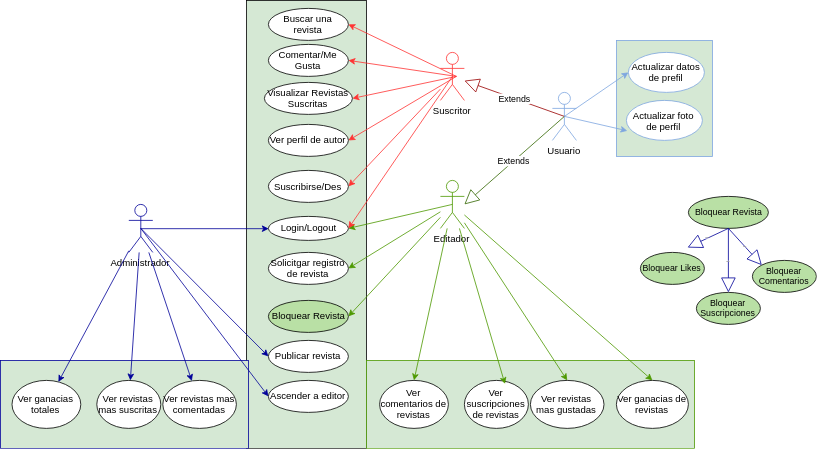

The diagram above was exported from draw.io. Its source (the exported page's mxGraphModel, read from the mxfile embedded in the PNG):
<mxGraphModel dx="1814" dy="672" grid="1" gridSize="10" guides="1" tooltips="1" connect="1" arrows="1" fold="1" page="1" pageScale="1" pageWidth="850" pageHeight="1100" math="0" shadow="0">
  <root>
    <mxCell id="0" />
    <mxCell id="1" parent="0" />
    <mxCell id="_WLpO0w72OIGfK0hIoFG-22" value="" style="rounded=0;whiteSpace=wrap;html=1;strokeColor=#7EA6E0;fillColor=#D5E8D4;" vertex="1" parent="1">
      <mxGeometry x="670" y="55" width="120" height="145" as="geometry" />
    </mxCell>
    <mxCell id="_WLpO0w72OIGfK0hIoFG-13" value="" style="rounded=0;whiteSpace=wrap;html=1;fillColor=#D5E8D4;" vertex="1" parent="1">
      <mxGeometry x="207.5" y="5" width="150" height="560" as="geometry" />
    </mxCell>
    <mxCell id="_WLpO0w72OIGfK0hIoFG-19" style="edgeStyle=orthogonalEdgeStyle;rounded=0;orthogonalLoop=1;jettySize=auto;html=1;exitX=0.5;exitY=0.5;exitDx=0;exitDy=0;exitPerimeter=0;entryX=0;entryY=0.5;entryDx=0;entryDy=0;strokeColor=#000099;" edge="1" parent="1" source="_WLpO0w72OIGfK0hIoFG-1" target="_WLpO0w72OIGfK0hIoFG-14">
      <mxGeometry relative="1" as="geometry" />
    </mxCell>
    <mxCell id="_WLpO0w72OIGfK0hIoFG-1" value="Administrador&lt;br&gt;" style="shape=umlActor;verticalLabelPosition=bottom;labelBackgroundColor=#ffffff;verticalAlign=top;html=1;outlineConnect=0;strokeColor=#000099;" vertex="1" parent="1">
      <mxGeometry x="60.5" y="260" width="30" height="60" as="geometry" />
    </mxCell>
    <mxCell id="_WLpO0w72OIGfK0hIoFG-6" value="Editador&lt;br&gt;" style="shape=umlActor;verticalLabelPosition=bottom;labelBackgroundColor=#ffffff;verticalAlign=top;html=1;outlineConnect=0;strokeColor=#4D9900;" vertex="1" parent="1">
      <mxGeometry x="450" y="230" width="30" height="60" as="geometry" />
    </mxCell>
    <mxCell id="_WLpO0w72OIGfK0hIoFG-7" value="Suscritor&lt;br&gt;" style="shape=umlActor;verticalLabelPosition=bottom;labelBackgroundColor=#ffffff;verticalAlign=top;html=1;outlineConnect=0;strokeColor=#FF3333;" vertex="1" parent="1">
      <mxGeometry x="450" y="70" width="30" height="60" as="geometry" />
    </mxCell>
    <mxCell id="_WLpO0w72OIGfK0hIoFG-10" value="Usuario&lt;br&gt;" style="shape=umlActor;verticalLabelPosition=bottom;labelBackgroundColor=#ffffff;verticalAlign=top;html=1;outlineConnect=0;strokeColor=#7EA6E0;" vertex="1" parent="1">
      <mxGeometry x="590" y="120" width="30" height="60" as="geometry" />
    </mxCell>
    <mxCell id="_WLpO0w72OIGfK0hIoFG-14" value="Login/Logout" style="ellipse;whiteSpace=wrap;html=1;" vertex="1" parent="1">
      <mxGeometry x="235" y="275" width="100" height="30" as="geometry" />
    </mxCell>
    <mxCell id="_WLpO0w72OIGfK0hIoFG-16" value="Extends" style="endArrow=block;endSize=16;endFill=0;html=1;exitX=0.5;exitY=0.5;exitDx=0;exitDy=0;exitPerimeter=0;strokeColor=#990000;" edge="1" parent="1" source="_WLpO0w72OIGfK0hIoFG-10" target="_WLpO0w72OIGfK0hIoFG-7">
      <mxGeometry width="160" relative="1" as="geometry">
        <mxPoint x="60" y="530" as="sourcePoint" />
        <mxPoint x="220" y="530" as="targetPoint" />
      </mxGeometry>
    </mxCell>
    <mxCell id="_WLpO0w72OIGfK0hIoFG-17" value="Extends" style="endArrow=block;endSize=16;endFill=0;html=1;exitX=0.5;exitY=0.5;exitDx=0;exitDy=0;exitPerimeter=0;strokeColor=#336600;" edge="1" parent="1" source="_WLpO0w72OIGfK0hIoFG-10">
      <mxGeometry width="160" relative="1" as="geometry">
        <mxPoint x="615" y="160" as="sourcePoint" />
        <mxPoint x="480" y="260" as="targetPoint" />
      </mxGeometry>
    </mxCell>
    <mxCell id="_WLpO0w72OIGfK0hIoFG-23" value="Actualizar datos de prefil&lt;br&gt;" style="ellipse;whiteSpace=wrap;html=1;strokeColor=#7EA6E0;" vertex="1" parent="1">
      <mxGeometry x="685" y="70" width="95" height="50" as="geometry" />
    </mxCell>
    <mxCell id="_WLpO0w72OIGfK0hIoFG-24" value="&lt;span&gt;&lt;br&gt;&lt;br&gt;&lt;br&gt;Actualizar foto de perfil&lt;/span&gt;&lt;br&gt;&lt;p&gt;&lt;br&gt;&lt;/p&gt;" style="ellipse;whiteSpace=wrap;html=1;strokeColor=#7EA6E0;" vertex="1" parent="1">
      <mxGeometry x="682.5" y="130" width="95" height="50" as="geometry" />
    </mxCell>
    <mxCell id="_WLpO0w72OIGfK0hIoFG-27" value="Ver perfil de autor&lt;br&gt;" style="ellipse;whiteSpace=wrap;html=1;" vertex="1" parent="1">
      <mxGeometry x="235" y="160" width="100" height="40" as="geometry" />
    </mxCell>
    <mxCell id="_WLpO0w72OIGfK0hIoFG-29" value="Buscar una revista&lt;br&gt;" style="ellipse;whiteSpace=wrap;html=1;" vertex="1" parent="1">
      <mxGeometry x="235" y="15" width="100" height="40" as="geometry" />
    </mxCell>
    <mxCell id="_WLpO0w72OIGfK0hIoFG-30" value="Visualizar Revistas Suscritas&lt;br&gt;" style="ellipse;whiteSpace=wrap;html=1;" vertex="1" parent="1">
      <mxGeometry x="230" y="107.5" width="110" height="40" as="geometry" />
    </mxCell>
    <mxCell id="_WLpO0w72OIGfK0hIoFG-31" value="" style="endArrow=classic;html=1;exitX=0.5;exitY=0.5;exitDx=0;exitDy=0;exitPerimeter=0;entryX=1;entryY=0.5;entryDx=0;entryDy=0;strokeColor=#4D9900;" edge="1" parent="1" source="_WLpO0w72OIGfK0hIoFG-6" target="_WLpO0w72OIGfK0hIoFG-14">
      <mxGeometry width="50" height="50" relative="1" as="geometry">
        <mxPoint x="60" y="580" as="sourcePoint" />
        <mxPoint x="110" y="530" as="targetPoint" />
      </mxGeometry>
    </mxCell>
    <mxCell id="_WLpO0w72OIGfK0hIoFG-34" value="Comentar/Me Gusta" style="ellipse;whiteSpace=wrap;html=1;" vertex="1" parent="1">
      <mxGeometry x="235" y="60" width="100" height="40" as="geometry" />
    </mxCell>
    <mxCell id="_WLpO0w72OIGfK0hIoFG-35" value="Solicitgar registro de revista" style="ellipse;whiteSpace=wrap;html=1;" vertex="1" parent="1">
      <mxGeometry x="235" y="320" width="100" height="40" as="geometry" />
    </mxCell>
    <mxCell id="_WLpO0w72OIGfK0hIoFG-36" value="Publicar revista" style="ellipse;whiteSpace=wrap;html=1;" vertex="1" parent="1">
      <mxGeometry x="235" y="430" width="100" height="40" as="geometry" />
    </mxCell>
    <mxCell id="_WLpO0w72OIGfK0hIoFG-37" value="Bloquear Revista" style="ellipse;whiteSpace=wrap;html=1;fillColor=#B9E0A5;" vertex="1" parent="1">
      <mxGeometry x="235" y="380" width="100" height="40" as="geometry" />
    </mxCell>
    <mxCell id="_WLpO0w72OIGfK0hIoFG-41" value="Ascender a editor" style="ellipse;whiteSpace=wrap;html=1;" vertex="1" parent="1">
      <mxGeometry x="235" y="480" width="100" height="40" as="geometry" />
    </mxCell>
    <mxCell id="_WLpO0w72OIGfK0hIoFG-42" value="Suscribirse/Des" style="ellipse;whiteSpace=wrap;html=1;" vertex="1" parent="1">
      <mxGeometry x="235" y="217.5" width="100" height="40" as="geometry" />
    </mxCell>
    <mxCell id="_WLpO0w72OIGfK0hIoFG-43" value="" style="rounded=0;whiteSpace=wrap;html=1;strokeColor=#4D9900;fillColor=#D5E8D4;" vertex="1" parent="1">
      <mxGeometry x="357.5" y="455" width="410" height="110" as="geometry" />
    </mxCell>
    <mxCell id="_WLpO0w72OIGfK0hIoFG-44" value="" style="rounded=0;whiteSpace=wrap;html=1;strokeColor=#000099;fillColor=#D5E8D4;" vertex="1" parent="1">
      <mxGeometry x="-100" y="455" width="310" height="110" as="geometry" />
    </mxCell>
    <mxCell id="_WLpO0w72OIGfK0hIoFG-45" value="" style="endArrow=classic;html=1;exitX=0.5;exitY=0.5;exitDx=0;exitDy=0;exitPerimeter=0;entryX=1;entryY=0.5;entryDx=0;entryDy=0;strokeColor=#FF3333;" edge="1" parent="1" source="_WLpO0w72OIGfK0hIoFG-7" target="_WLpO0w72OIGfK0hIoFG-14">
      <mxGeometry width="50" height="50" relative="1" as="geometry">
        <mxPoint x="-80" y="640" as="sourcePoint" />
        <mxPoint x="-30" y="590" as="targetPoint" />
      </mxGeometry>
    </mxCell>
    <mxCell id="_WLpO0w72OIGfK0hIoFG-46" value="" style="endArrow=classic;html=1;entryX=1;entryY=0.5;entryDx=0;entryDy=0;strokeColor=#FF3333;" edge="1" parent="1" target="_WLpO0w72OIGfK0hIoFG-29">
      <mxGeometry width="50" height="50" relative="1" as="geometry">
        <mxPoint x="470" y="100" as="sourcePoint" />
        <mxPoint x="-30" y="590" as="targetPoint" />
      </mxGeometry>
    </mxCell>
    <mxCell id="_WLpO0w72OIGfK0hIoFG-47" value="" style="endArrow=classic;html=1;entryX=1;entryY=0.5;entryDx=0;entryDy=0;strokeColor=#FF3333;" edge="1" parent="1" target="_WLpO0w72OIGfK0hIoFG-34">
      <mxGeometry width="50" height="50" relative="1" as="geometry">
        <mxPoint x="470" y="100" as="sourcePoint" />
        <mxPoint x="150" y="100" as="targetPoint" />
      </mxGeometry>
    </mxCell>
    <mxCell id="_WLpO0w72OIGfK0hIoFG-48" value="" style="endArrow=classic;html=1;entryX=1;entryY=0.5;entryDx=0;entryDy=0;strokeColor=#FF3333;" edge="1" parent="1" target="_WLpO0w72OIGfK0hIoFG-30">
      <mxGeometry width="50" height="50" relative="1" as="geometry">
        <mxPoint x="470" y="100" as="sourcePoint" />
        <mxPoint x="130" y="80" as="targetPoint" />
      </mxGeometry>
    </mxCell>
    <mxCell id="_WLpO0w72OIGfK0hIoFG-49" value="" style="endArrow=classic;html=1;entryX=1;entryY=0.5;entryDx=0;entryDy=0;strokeColor=#FF3333;" edge="1" parent="1" target="_WLpO0w72OIGfK0hIoFG-27">
      <mxGeometry width="50" height="50" relative="1" as="geometry">
        <mxPoint x="470" y="100" as="sourcePoint" />
        <mxPoint x="130" y="90" as="targetPoint" />
      </mxGeometry>
    </mxCell>
    <mxCell id="_WLpO0w72OIGfK0hIoFG-50" value="" style="endArrow=classic;html=1;entryX=1;entryY=0.5;entryDx=0;entryDy=0;strokeColor=#FF3333;" edge="1" parent="1" source="_WLpO0w72OIGfK0hIoFG-7" target="_WLpO0w72OIGfK0hIoFG-42">
      <mxGeometry width="50" height="50" relative="1" as="geometry">
        <mxPoint x="110" y="180" as="sourcePoint" />
        <mxPoint x="160" y="130" as="targetPoint" />
      </mxGeometry>
    </mxCell>
    <mxCell id="_WLpO0w72OIGfK0hIoFG-51" value="" style="endArrow=classic;html=1;entryX=1;entryY=0.5;entryDx=0;entryDy=0;strokeColor=#4D9900;" edge="1" parent="1" source="_WLpO0w72OIGfK0hIoFG-6" target="_WLpO0w72OIGfK0hIoFG-35">
      <mxGeometry width="50" height="50" relative="1" as="geometry">
        <mxPoint x="580" y="400" as="sourcePoint" />
        <mxPoint x="630" y="350" as="targetPoint" />
      </mxGeometry>
    </mxCell>
    <mxCell id="_WLpO0w72OIGfK0hIoFG-52" value="" style="endArrow=classic;html=1;entryX=1;entryY=0.5;entryDx=0;entryDy=0;strokeColor=#4D9900;" edge="1" parent="1" source="_WLpO0w72OIGfK0hIoFG-6" target="_WLpO0w72OIGfK0hIoFG-37">
      <mxGeometry width="50" height="50" relative="1" as="geometry">
        <mxPoint x="70" y="420" as="sourcePoint" />
        <mxPoint x="120" y="370" as="targetPoint" />
      </mxGeometry>
    </mxCell>
    <mxCell id="_WLpO0w72OIGfK0hIoFG-53" value="" style="endArrow=classic;html=1;exitX=0.5;exitY=0.5;exitDx=0;exitDy=0;exitPerimeter=0;entryX=0;entryY=0.5;entryDx=0;entryDy=0;strokeColor=#000099;" edge="1" parent="1" source="_WLpO0w72OIGfK0hIoFG-1" target="_WLpO0w72OIGfK0hIoFG-36">
      <mxGeometry width="50" height="50" relative="1" as="geometry">
        <mxPoint x="50" y="420" as="sourcePoint" />
        <mxPoint x="100" y="370" as="targetPoint" />
      </mxGeometry>
    </mxCell>
    <mxCell id="_WLpO0w72OIGfK0hIoFG-54" value="" style="endArrow=classic;html=1;exitX=0.5;exitY=0.5;exitDx=0;exitDy=0;exitPerimeter=0;entryX=0;entryY=0.5;entryDx=0;entryDy=0;strokeColor=#000099;" edge="1" parent="1" source="_WLpO0w72OIGfK0hIoFG-1" target="_WLpO0w72OIGfK0hIoFG-41">
      <mxGeometry width="50" height="50" relative="1" as="geometry">
        <mxPoint x="60" y="430" as="sourcePoint" />
        <mxPoint x="110" y="380" as="targetPoint" />
      </mxGeometry>
    </mxCell>
    <mxCell id="_WLpO0w72OIGfK0hIoFG-55" value="Ver comentarios de revistas&lt;br&gt;" style="ellipse;whiteSpace=wrap;html=1;" vertex="1" parent="1">
      <mxGeometry x="374" y="480" width="86" height="60" as="geometry" />
    </mxCell>
    <mxCell id="_WLpO0w72OIGfK0hIoFG-56" value="Ver suscripciones de revistas" style="ellipse;whiteSpace=wrap;html=1;" vertex="1" parent="1">
      <mxGeometry x="480" y="480" width="80" height="60" as="geometry" />
    </mxCell>
    <mxCell id="_WLpO0w72OIGfK0hIoFG-58" value="Ver revistas&lt;br&gt;mas gustadas" style="ellipse;whiteSpace=wrap;html=1;" vertex="1" parent="1">
      <mxGeometry x="562.5" y="480" width="92" height="60" as="geometry" />
    </mxCell>
    <mxCell id="_WLpO0w72OIGfK0hIoFG-59" value="Ver ganacias de revistas" style="ellipse;whiteSpace=wrap;html=1;" vertex="1" parent="1">
      <mxGeometry x="670" y="480" width="90" height="60" as="geometry" />
    </mxCell>
    <mxCell id="_WLpO0w72OIGfK0hIoFG-60" value="Ver ganacias totales" style="ellipse;whiteSpace=wrap;html=1;" vertex="1" parent="1">
      <mxGeometry x="-85.5" y="480" width="86" height="60" as="geometry" />
    </mxCell>
    <mxCell id="_WLpO0w72OIGfK0hIoFG-61" value="Ver revistas mas suscritas" style="ellipse;whiteSpace=wrap;html=1;" vertex="1" parent="1">
      <mxGeometry x="20.5" y="480" width="80" height="60" as="geometry" />
    </mxCell>
    <mxCell id="_WLpO0w72OIGfK0hIoFG-62" value="Ver revistas mas comentadas" style="ellipse;whiteSpace=wrap;html=1;" vertex="1" parent="1">
      <mxGeometry x="103" y="480" width="92" height="60" as="geometry" />
    </mxCell>
    <mxCell id="_WLpO0w72OIGfK0hIoFG-64" value="" style="endArrow=classic;html=1;strokeColor=#000099;" edge="1" parent="1" source="_WLpO0w72OIGfK0hIoFG-1" target="_WLpO0w72OIGfK0hIoFG-61">
      <mxGeometry width="50" height="50" relative="1" as="geometry">
        <mxPoint x="-100" y="420" as="sourcePoint" />
        <mxPoint x="-50" y="370" as="targetPoint" />
      </mxGeometry>
    </mxCell>
    <mxCell id="_WLpO0w72OIGfK0hIoFG-65" value="" style="endArrow=classic;html=1;strokeColor=#000099;" edge="1" parent="1" source="_WLpO0w72OIGfK0hIoFG-1" target="_WLpO0w72OIGfK0hIoFG-60">
      <mxGeometry width="50" height="50" relative="1" as="geometry">
        <mxPoint x="-100" y="640" as="sourcePoint" />
        <mxPoint x="-50" y="590" as="targetPoint" />
      </mxGeometry>
    </mxCell>
    <mxCell id="_WLpO0w72OIGfK0hIoFG-66" value="" style="endArrow=classic;html=1;strokeColor=#000099;" edge="1" parent="1" source="_WLpO0w72OIGfK0hIoFG-1" target="_WLpO0w72OIGfK0hIoFG-62">
      <mxGeometry width="50" height="50" relative="1" as="geometry">
        <mxPoint x="-20" y="650" as="sourcePoint" />
        <mxPoint x="30" y="600" as="targetPoint" />
      </mxGeometry>
    </mxCell>
    <mxCell id="_WLpO0w72OIGfK0hIoFG-67" value="" style="endArrow=classic;html=1;entryX=0.5;entryY=0;entryDx=0;entryDy=0;strokeColor=#4D9900;" edge="1" parent="1" source="_WLpO0w72OIGfK0hIoFG-6" target="_WLpO0w72OIGfK0hIoFG-59">
      <mxGeometry width="50" height="50" relative="1" as="geometry">
        <mxPoint x="660" y="390" as="sourcePoint" />
        <mxPoint x="710" y="340" as="targetPoint" />
      </mxGeometry>
    </mxCell>
    <mxCell id="_WLpO0w72OIGfK0hIoFG-68" value="" style="endArrow=classic;html=1;entryX=0.5;entryY=0;entryDx=0;entryDy=0;strokeColor=#4D9900;" edge="1" parent="1" source="_WLpO0w72OIGfK0hIoFG-6" target="_WLpO0w72OIGfK0hIoFG-58">
      <mxGeometry width="50" height="50" relative="1" as="geometry">
        <mxPoint x="640" y="380" as="sourcePoint" />
        <mxPoint x="690" y="330" as="targetPoint" />
      </mxGeometry>
    </mxCell>
    <mxCell id="_WLpO0w72OIGfK0hIoFG-69" value="" style="endArrow=classic;html=1;entryX=0.634;entryY=0.075;entryDx=0;entryDy=0;entryPerimeter=0;strokeColor=#4D9900;" edge="1" parent="1" source="_WLpO0w72OIGfK0hIoFG-6" target="_WLpO0w72OIGfK0hIoFG-56">
      <mxGeometry width="50" height="50" relative="1" as="geometry">
        <mxPoint x="700" y="350" as="sourcePoint" />
        <mxPoint x="750" y="300" as="targetPoint" />
      </mxGeometry>
    </mxCell>
    <mxCell id="_WLpO0w72OIGfK0hIoFG-70" value="" style="endArrow=classic;html=1;entryX=0.5;entryY=0;entryDx=0;entryDy=0;strokeColor=#4D9900;" edge="1" parent="1" source="_WLpO0w72OIGfK0hIoFG-6" target="_WLpO0w72OIGfK0hIoFG-55">
      <mxGeometry width="50" height="50" relative="1" as="geometry">
        <mxPoint x="650" y="390" as="sourcePoint" />
        <mxPoint x="700" y="340" as="targetPoint" />
      </mxGeometry>
    </mxCell>
    <mxCell id="_WLpO0w72OIGfK0hIoFG-71" value="" style="endArrow=classic;html=1;exitX=0.5;exitY=0.5;exitDx=0;exitDy=0;exitPerimeter=0;entryX=0;entryY=0.5;entryDx=0;entryDy=0;strokeColor=#7EA6E0;" edge="1" parent="1" source="_WLpO0w72OIGfK0hIoFG-10" target="_WLpO0w72OIGfK0hIoFG-23">
      <mxGeometry width="50" height="50" relative="1" as="geometry">
        <mxPoint x="680" y="320" as="sourcePoint" />
        <mxPoint x="730" y="270" as="targetPoint" />
      </mxGeometry>
    </mxCell>
    <mxCell id="_WLpO0w72OIGfK0hIoFG-72" value="" style="endArrow=classic;html=1;exitX=0.5;exitY=0.5;exitDx=0;exitDy=0;exitPerimeter=0;entryX=0.012;entryY=0.76;entryDx=0;entryDy=0;entryPerimeter=0;strokeColor=#7EA6E0;" edge="1" parent="1" source="_WLpO0w72OIGfK0hIoFG-10" target="_WLpO0w72OIGfK0hIoFG-24">
      <mxGeometry width="50" height="50" relative="1" as="geometry">
        <mxPoint x="630" y="300" as="sourcePoint" />
        <mxPoint x="680" y="250" as="targetPoint" />
      </mxGeometry>
    </mxCell>
    <mxCell id="_WLpO0w72OIGfK0hIoFG-73" value="Bloquear Revista" style="ellipse;whiteSpace=wrap;html=1;fillColor=#B9E0A5;fontSize=11;" vertex="1" parent="1">
      <mxGeometry x="760" y="250" width="100" height="40" as="geometry" />
    </mxCell>
    <mxCell id="_WLpO0w72OIGfK0hIoFG-74" value="Bloquear Suscripciones" style="ellipse;whiteSpace=wrap;html=1;fillColor=#B9E0A5;fontSize=11;" vertex="1" parent="1">
      <mxGeometry x="770" y="370" width="80" height="40" as="geometry" />
    </mxCell>
    <mxCell id="_WLpO0w72OIGfK0hIoFG-76" value="Bloquear Likes" style="ellipse;whiteSpace=wrap;html=1;fillColor=#B9E0A5;fontSize=11;" vertex="1" parent="1">
      <mxGeometry x="700" y="320" width="80" height="40" as="geometry" />
    </mxCell>
    <mxCell id="_WLpO0w72OIGfK0hIoFG-77" value="Bloquear Comentarios" style="ellipse;whiteSpace=wrap;html=1;fillColor=#B9E0A5;fontSize=11;" vertex="1" parent="1">
      <mxGeometry x="840" y="330" width="80" height="40" as="geometry" />
    </mxCell>
    <mxCell id="_WLpO0w72OIGfK0hIoFG-78" value="Extends" style="endArrow=block;endSize=16;endFill=0;html=1;strokeColor=#000099;fontSize=1;exitX=0.5;exitY=1;exitDx=0;exitDy=0;entryX=0.737;entryY=-0.153;entryDx=0;entryDy=0;entryPerimeter=0;" edge="1" parent="1" source="_WLpO0w72OIGfK0hIoFG-73" target="_WLpO0w72OIGfK0hIoFG-76">
      <mxGeometry width="160" relative="1" as="geometry">
        <mxPoint x="870" y="200" as="sourcePoint" />
        <mxPoint x="1030" y="200" as="targetPoint" />
      </mxGeometry>
    </mxCell>
    <mxCell id="_WLpO0w72OIGfK0hIoFG-79" value="Extends" style="endArrow=block;endSize=16;endFill=0;html=1;strokeColor=#000099;fontSize=1;entryX=0.5;entryY=0;entryDx=0;entryDy=0;" edge="1" parent="1" target="_WLpO0w72OIGfK0hIoFG-74">
      <mxGeometry width="160" relative="1" as="geometry">
        <mxPoint x="810" y="290" as="sourcePoint" />
        <mxPoint x="768.96" y="323.88" as="targetPoint" />
      </mxGeometry>
    </mxCell>
    <mxCell id="_WLpO0w72OIGfK0hIoFG-80" value="Extends" style="endArrow=block;endSize=16;endFill=0;html=1;strokeColor=#000099;fontSize=1;entryX=0;entryY=0;entryDx=0;entryDy=0;" edge="1" parent="1" target="_WLpO0w72OIGfK0hIoFG-77">
      <mxGeometry width="160" relative="1" as="geometry">
        <mxPoint x="810" y="290" as="sourcePoint" />
        <mxPoint x="778.96" y="333.88" as="targetPoint" />
      </mxGeometry>
    </mxCell>
  </root>
</mxGraphModel>